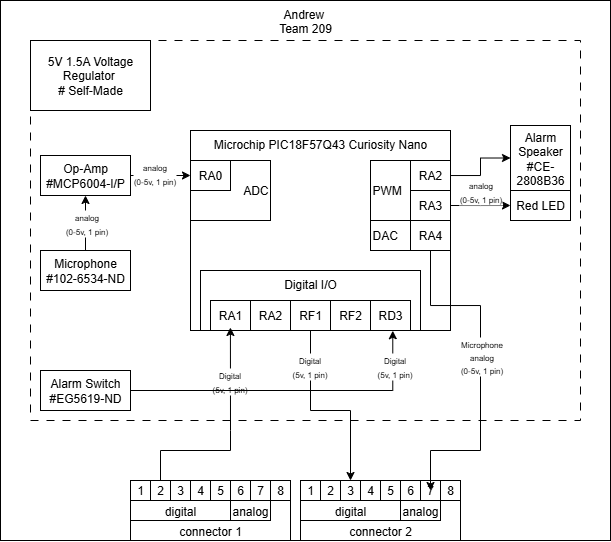

The diagram above was exported from draw.io. Its source (the exported page's mxGraphModel, read from the mxfile embedded in the PNG):
<mxGraphModel dx="968" dy="634" grid="1" gridSize="10" guides="1" tooltips="1" connect="1" arrows="1" fold="1" page="1" pageScale="1" pageWidth="850" pageHeight="1100" math="0" shadow="0">
  <root>
    <mxCell id="0" />
    <mxCell id="1" parent="0" />
    <mxCell id="D2lLtuq2Gtwqt-eQ0SDm-40" value="" style="rounded=0;whiteSpace=wrap;html=1;verticalAlign=top;dashed=1;dashPattern=8 8;movable=1;resizable=1;rotatable=1;deletable=1;editable=1;locked=0;connectable=1;" parent="1" vertex="1">
      <mxGeometry x="160" y="150" width="550" height="380" as="geometry" />
    </mxCell>
    <mxCell id="D2lLtuq2Gtwqt-eQ0SDm-41" value="Microchip PIC18F57Q43 Curiosity Nano" style="rounded=0;whiteSpace=wrap;html=1;verticalAlign=top;fillColor=none;movable=1;resizable=1;rotatable=1;deletable=1;editable=1;locked=0;connectable=1;" parent="1" vertex="1">
      <mxGeometry x="320" y="240" width="260" height="200" as="geometry" />
    </mxCell>
    <mxCell id="D2lLtuq2Gtwqt-eQ0SDm-42" value="" style="group" parent="1" connectable="0" vertex="1">
      <mxGeometry x="330" y="380" width="220" height="60" as="geometry" />
    </mxCell>
    <mxCell id="D2lLtuq2Gtwqt-eQ0SDm-43" value="Digital I/O" style="rounded=0;whiteSpace=wrap;html=1;fillColor=none;verticalAlign=top;" parent="D2lLtuq2Gtwqt-eQ0SDm-42" vertex="1">
      <mxGeometry width="220" height="60" as="geometry" />
    </mxCell>
    <mxCell id="D2lLtuq2Gtwqt-eQ0SDm-44" value="RA1" style="rounded=0;whiteSpace=wrap;html=1;" parent="D2lLtuq2Gtwqt-eQ0SDm-42" vertex="1">
      <mxGeometry x="10" y="30" width="40" height="30" as="geometry" />
    </mxCell>
    <mxCell id="D2lLtuq2Gtwqt-eQ0SDm-45" value="&lt;div&gt;RF1&lt;/div&gt;" style="rounded=0;whiteSpace=wrap;html=1;" parent="D2lLtuq2Gtwqt-eQ0SDm-42" vertex="1">
      <mxGeometry x="90" y="30" width="40" height="30" as="geometry" />
    </mxCell>
    <mxCell id="D2lLtuq2Gtwqt-eQ0SDm-94" value="RA2" style="rounded=0;whiteSpace=wrap;html=1;" parent="D2lLtuq2Gtwqt-eQ0SDm-42" vertex="1">
      <mxGeometry x="50" y="30" width="40" height="30" as="geometry" />
    </mxCell>
    <mxCell id="D2lLtuq2Gtwqt-eQ0SDm-95" value="RF2" style="rounded=0;whiteSpace=wrap;html=1;" parent="D2lLtuq2Gtwqt-eQ0SDm-42" vertex="1">
      <mxGeometry x="130" y="30" width="40" height="30" as="geometry" />
    </mxCell>
    <mxCell id="D2lLtuq2Gtwqt-eQ0SDm-96" value="RD3" style="rounded=0;whiteSpace=wrap;html=1;" parent="D2lLtuq2Gtwqt-eQ0SDm-42" vertex="1">
      <mxGeometry x="170" y="30" width="40" height="30" as="geometry" />
    </mxCell>
    <mxCell id="D2lLtuq2Gtwqt-eQ0SDm-46" value="PWM" style="rounded=0;whiteSpace=wrap;html=1;align=left;" parent="1" vertex="1">
      <mxGeometry x="500" y="270" width="80" height="60" as="geometry" />
    </mxCell>
    <mxCell id="D2lLtuq2Gtwqt-eQ0SDm-47" style="edgeStyle=orthogonalEdgeStyle;rounded=0;orthogonalLoop=1;jettySize=auto;html=1;exitX=1;exitY=0.5;exitDx=0;exitDy=0;entryX=0;entryY=0.5;entryDx=0;entryDy=0;" parent="1" source="D2lLtuq2Gtwqt-eQ0SDm-48" target="D2lLtuq2Gtwqt-eQ0SDm-49" edge="1">
      <mxGeometry relative="1" as="geometry">
        <mxPoint x="594" y="315" as="targetPoint" />
        <Array as="points">
          <mxPoint x="610" y="315" />
          <mxPoint x="610" y="315" />
        </Array>
      </mxGeometry>
    </mxCell>
    <mxCell id="D2lLtuq2Gtwqt-eQ0SDm-48" value="&lt;div&gt;RA3&lt;/div&gt;" style="rounded=0;whiteSpace=wrap;html=1;" parent="1" vertex="1">
      <mxGeometry x="540" y="300" width="40" height="30" as="geometry" />
    </mxCell>
    <mxCell id="D2lLtuq2Gtwqt-eQ0SDm-49" value="&lt;div&gt;Red LED&lt;/div&gt;" style="rounded=0;whiteSpace=wrap;html=1;" parent="1" vertex="1">
      <mxGeometry x="640" y="300" width="60" height="30" as="geometry" />
    </mxCell>
    <mxCell id="D2lLtuq2Gtwqt-eQ0SDm-50" value="" style="group" parent="1" connectable="0" vertex="1">
      <mxGeometry x="260" y="590" width="160" height="60" as="geometry" />
    </mxCell>
    <mxCell id="D2lLtuq2Gtwqt-eQ0SDm-51" value="connector 1" style="rounded=0;whiteSpace=wrap;html=1;verticalAlign=bottom;" parent="D2lLtuq2Gtwqt-eQ0SDm-50" vertex="1">
      <mxGeometry width="160" height="60" as="geometry" />
    </mxCell>
    <mxCell id="D2lLtuq2Gtwqt-eQ0SDm-52" value="digital" style="rounded=0;whiteSpace=wrap;html=1;verticalAlign=bottom;" parent="D2lLtuq2Gtwqt-eQ0SDm-50" vertex="1">
      <mxGeometry y="20" width="100" height="20" as="geometry" />
    </mxCell>
    <mxCell id="D2lLtuq2Gtwqt-eQ0SDm-53" value="analog" style="rounded=0;whiteSpace=wrap;html=1;verticalAlign=bottom;" parent="D2lLtuq2Gtwqt-eQ0SDm-50" vertex="1">
      <mxGeometry x="100" y="20" width="40" height="20" as="geometry" />
    </mxCell>
    <mxCell id="D2lLtuq2Gtwqt-eQ0SDm-54" value="1" style="rounded=0;whiteSpace=wrap;html=1;" parent="D2lLtuq2Gtwqt-eQ0SDm-50" vertex="1">
      <mxGeometry width="20" height="20" as="geometry" />
    </mxCell>
    <mxCell id="D2lLtuq2Gtwqt-eQ0SDm-55" value="2" style="rounded=0;whiteSpace=wrap;html=1;" parent="D2lLtuq2Gtwqt-eQ0SDm-50" vertex="1">
      <mxGeometry x="20" width="20" height="20" as="geometry" />
    </mxCell>
    <mxCell id="D2lLtuq2Gtwqt-eQ0SDm-56" value="3" style="rounded=0;whiteSpace=wrap;html=1;" parent="D2lLtuq2Gtwqt-eQ0SDm-50" vertex="1">
      <mxGeometry x="40" width="20" height="20" as="geometry" />
    </mxCell>
    <mxCell id="D2lLtuq2Gtwqt-eQ0SDm-57" value="4" style="rounded=0;whiteSpace=wrap;html=1;" parent="D2lLtuq2Gtwqt-eQ0SDm-50" vertex="1">
      <mxGeometry x="60" width="20" height="20" as="geometry" />
    </mxCell>
    <mxCell id="D2lLtuq2Gtwqt-eQ0SDm-58" value="5" style="rounded=0;whiteSpace=wrap;html=1;" parent="D2lLtuq2Gtwqt-eQ0SDm-50" vertex="1">
      <mxGeometry x="80" width="20" height="20" as="geometry" />
    </mxCell>
    <mxCell id="D2lLtuq2Gtwqt-eQ0SDm-59" value="6" style="rounded=0;whiteSpace=wrap;html=1;" parent="D2lLtuq2Gtwqt-eQ0SDm-50" vertex="1">
      <mxGeometry x="100" width="20" height="20" as="geometry" />
    </mxCell>
    <mxCell id="D2lLtuq2Gtwqt-eQ0SDm-60" value="7" style="rounded=0;whiteSpace=wrap;html=1;" parent="D2lLtuq2Gtwqt-eQ0SDm-50" vertex="1">
      <mxGeometry x="120" width="20" height="20" as="geometry" />
    </mxCell>
    <mxCell id="D2lLtuq2Gtwqt-eQ0SDm-61" value="8" style="rounded=0;whiteSpace=wrap;html=1;" parent="D2lLtuq2Gtwqt-eQ0SDm-50" vertex="1">
      <mxGeometry x="140" width="20" height="20" as="geometry" />
    </mxCell>
    <mxCell id="D2lLtuq2Gtwqt-eQ0SDm-62" value="" style="group" parent="1" connectable="0" vertex="1">
      <mxGeometry x="430" y="590" width="160" height="60" as="geometry" />
    </mxCell>
    <mxCell id="D2lLtuq2Gtwqt-eQ0SDm-63" value="connector 2" style="rounded=0;whiteSpace=wrap;html=1;verticalAlign=bottom;" parent="D2lLtuq2Gtwqt-eQ0SDm-62" vertex="1">
      <mxGeometry width="160" height="60" as="geometry" />
    </mxCell>
    <mxCell id="D2lLtuq2Gtwqt-eQ0SDm-64" value="digital" style="rounded=0;whiteSpace=wrap;html=1;verticalAlign=bottom;" parent="D2lLtuq2Gtwqt-eQ0SDm-62" vertex="1">
      <mxGeometry y="20" width="100" height="20" as="geometry" />
    </mxCell>
    <mxCell id="D2lLtuq2Gtwqt-eQ0SDm-65" value="analog" style="rounded=0;whiteSpace=wrap;html=1;verticalAlign=bottom;" parent="D2lLtuq2Gtwqt-eQ0SDm-62" vertex="1">
      <mxGeometry x="100" y="20" width="40" height="20" as="geometry" />
    </mxCell>
    <mxCell id="D2lLtuq2Gtwqt-eQ0SDm-66" value="1" style="rounded=0;whiteSpace=wrap;html=1;" parent="D2lLtuq2Gtwqt-eQ0SDm-62" vertex="1">
      <mxGeometry width="20" height="20" as="geometry" />
    </mxCell>
    <mxCell id="D2lLtuq2Gtwqt-eQ0SDm-67" value="2" style="rounded=0;whiteSpace=wrap;html=1;" parent="D2lLtuq2Gtwqt-eQ0SDm-62" vertex="1">
      <mxGeometry x="20" width="20" height="20" as="geometry" />
    </mxCell>
    <mxCell id="D2lLtuq2Gtwqt-eQ0SDm-68" value="3" style="rounded=0;whiteSpace=wrap;html=1;" parent="D2lLtuq2Gtwqt-eQ0SDm-62" vertex="1">
      <mxGeometry x="40" width="20" height="20" as="geometry" />
    </mxCell>
    <mxCell id="D2lLtuq2Gtwqt-eQ0SDm-69" value="4" style="rounded=0;whiteSpace=wrap;html=1;" parent="D2lLtuq2Gtwqt-eQ0SDm-62" vertex="1">
      <mxGeometry x="60" width="20" height="20" as="geometry" />
    </mxCell>
    <mxCell id="D2lLtuq2Gtwqt-eQ0SDm-70" value="5" style="rounded=0;whiteSpace=wrap;html=1;" parent="D2lLtuq2Gtwqt-eQ0SDm-62" vertex="1">
      <mxGeometry x="80" width="20" height="20" as="geometry" />
    </mxCell>
    <mxCell id="D2lLtuq2Gtwqt-eQ0SDm-71" value="6" style="rounded=0;whiteSpace=wrap;html=1;" parent="D2lLtuq2Gtwqt-eQ0SDm-62" vertex="1">
      <mxGeometry x="100" width="20" height="20" as="geometry" />
    </mxCell>
    <mxCell id="D2lLtuq2Gtwqt-eQ0SDm-72" value="7" style="rounded=0;whiteSpace=wrap;html=1;" parent="D2lLtuq2Gtwqt-eQ0SDm-62" vertex="1">
      <mxGeometry x="120" width="20" height="20" as="geometry" />
    </mxCell>
    <mxCell id="D2lLtuq2Gtwqt-eQ0SDm-73" value="8" style="rounded=0;whiteSpace=wrap;html=1;" parent="D2lLtuq2Gtwqt-eQ0SDm-62" vertex="1">
      <mxGeometry x="140" width="20" height="20" as="geometry" />
    </mxCell>
    <mxCell id="D2lLtuq2Gtwqt-eQ0SDm-74" value="" style="edgeStyle=orthogonalEdgeStyle;rounded=0;orthogonalLoop=1;jettySize=auto;html=1;entryX=0;entryY=0.5;entryDx=0;entryDy=0;" parent="1" source="D2lLtuq2Gtwqt-eQ0SDm-75" target="D2lLtuq2Gtwqt-eQ0SDm-76" edge="1">
      <mxGeometry relative="1" as="geometry">
        <mxPoint x="620" y="280" as="targetPoint" />
      </mxGeometry>
    </mxCell>
    <mxCell id="D2lLtuq2Gtwqt-eQ0SDm-115" value="&lt;font style=&quot;font-size: 8px;&quot;&gt;analog&lt;/font&gt;&lt;div&gt;&lt;font style=&quot;font-size: 8px;&quot;&gt;(0-5v, 1 pin)&lt;/font&gt;&lt;/div&gt;" style="edgeLabel;html=1;align=center;verticalAlign=middle;resizable=0;points=[];" parent="D2lLtuq2Gtwqt-eQ0SDm-74" vertex="1" connectable="0">
      <mxGeometry x="-0.0523" y="1" relative="1" as="geometry">
        <mxPoint x="1" y="22" as="offset" />
      </mxGeometry>
    </mxCell>
    <mxCell id="D2lLtuq2Gtwqt-eQ0SDm-75" value="&lt;div&gt;RA2&lt;/div&gt;" style="rounded=0;whiteSpace=wrap;html=1;" parent="1" vertex="1">
      <mxGeometry x="540" y="270" width="40" height="30" as="geometry" />
    </mxCell>
    <mxCell id="D2lLtuq2Gtwqt-eQ0SDm-76" value="&lt;div&gt;Alarm&lt;/div&gt;&lt;div&gt;Speaker&lt;/div&gt;&lt;div&gt;#CE-2808B36&lt;/div&gt;" style="rounded=0;whiteSpace=wrap;html=1;" parent="1" vertex="1">
      <mxGeometry x="640" y="235" width="60" height="65" as="geometry" />
    </mxCell>
    <mxCell id="D2lLtuq2Gtwqt-eQ0SDm-77" value="" style="endArrow=classic;html=1;rounded=0;entryX=0.136;entryY=0.95;entryDx=0;entryDy=0;entryPerimeter=0;" parent="1" target="D2lLtuq2Gtwqt-eQ0SDm-43" edge="1">
      <mxGeometry width="50" height="50" relative="1" as="geometry">
        <mxPoint x="290" y="590" as="sourcePoint" />
        <mxPoint x="470" y="530" as="targetPoint" />
        <Array as="points">
          <mxPoint x="290" y="560" />
          <mxPoint x="360" y="560" />
          <mxPoint x="360" y="540" />
        </Array>
      </mxGeometry>
    </mxCell>
    <mxCell id="D2lLtuq2Gtwqt-eQ0SDm-110" value="&lt;span style=&quot;font-size: 8px;&quot;&gt;Digital&lt;/span&gt;&lt;br&gt;&lt;div&gt;&lt;font style=&quot;font-size: 8px;&quot;&gt;(5v, 1 pin)&lt;/font&gt;&lt;/div&gt;" style="edgeLabel;html=1;align=center;verticalAlign=middle;resizable=0;points=[];" parent="D2lLtuq2Gtwqt-eQ0SDm-77" vertex="1" connectable="0">
      <mxGeometry x="0.5192" y="1" relative="1" as="geometry">
        <mxPoint as="offset" />
      </mxGeometry>
    </mxCell>
    <mxCell id="D2lLtuq2Gtwqt-eQ0SDm-78" value="" style="edgeStyle=orthogonalEdgeStyle;rounded=0;orthogonalLoop=1;jettySize=auto;html=1;" parent="1" source="D2lLtuq2Gtwqt-eQ0SDm-45" target="D2lLtuq2Gtwqt-eQ0SDm-68" edge="1">
      <mxGeometry relative="1" as="geometry">
        <Array as="points">
          <mxPoint x="440" y="520" />
          <mxPoint x="480" y="520" />
        </Array>
      </mxGeometry>
    </mxCell>
    <mxCell id="D2lLtuq2Gtwqt-eQ0SDm-111" value="&lt;span style=&quot;font-size: 8px;&quot;&gt;Digital&lt;/span&gt;&lt;br&gt;&lt;div&gt;&lt;font style=&quot;font-size: 8px;&quot;&gt;(5v, 1 pin)&lt;/font&gt;&lt;/div&gt;" style="edgeLabel;html=1;align=center;verticalAlign=middle;resizable=0;points=[];" parent="D2lLtuq2Gtwqt-eQ0SDm-78" vertex="1" connectable="0">
      <mxGeometry x="-0.627" y="-1" relative="1" as="geometry">
        <mxPoint as="offset" />
      </mxGeometry>
    </mxCell>
    <mxCell id="D2lLtuq2Gtwqt-eQ0SDm-83" value="5V 1.5A Voltage Regulator&amp;nbsp;&lt;div&gt;# Self-Made&lt;/div&gt;" style="rounded=0;whiteSpace=wrap;html=1;" parent="1" vertex="1">
      <mxGeometry x="160" y="150" width="120" height="70" as="geometry" />
    </mxCell>
    <mxCell id="D2lLtuq2Gtwqt-eQ0SDm-84" value="Microphone&lt;div&gt;#102-6534-ND&lt;/div&gt;" style="rounded=0;whiteSpace=wrap;html=1;" parent="1" vertex="1">
      <mxGeometry x="170" y="360" width="90" height="40" as="geometry" />
    </mxCell>
    <mxCell id="D2lLtuq2Gtwqt-eQ0SDm-106" style="edgeStyle=orthogonalEdgeStyle;rounded=0;orthogonalLoop=1;jettySize=auto;html=1;entryX=0;entryY=0.5;entryDx=0;entryDy=0;" parent="1" source="D2lLtuq2Gtwqt-eQ0SDm-85" target="D2lLtuq2Gtwqt-eQ0SDm-101" edge="1">
      <mxGeometry relative="1" as="geometry" />
    </mxCell>
    <mxCell id="D2lLtuq2Gtwqt-eQ0SDm-107" value="&lt;font style=&quot;font-size: 8px;&quot;&gt;analog&lt;/font&gt;&lt;div&gt;&lt;font style=&quot;font-size: 8px;&quot;&gt;(0-5v, 1 pin)&lt;/font&gt;&lt;/div&gt;" style="edgeLabel;html=1;align=center;verticalAlign=middle;resizable=0;points=[];" parent="D2lLtuq2Gtwqt-eQ0SDm-106" vertex="1" connectable="0">
      <mxGeometry x="-0.1991" y="2" relative="1" as="geometry">
        <mxPoint as="offset" />
      </mxGeometry>
    </mxCell>
    <mxCell id="D2lLtuq2Gtwqt-eQ0SDm-85" value="Op-Amp&lt;div&gt;#MCP6004-I/P&lt;/div&gt;" style="rounded=0;whiteSpace=wrap;html=1;" parent="1" vertex="1">
      <mxGeometry x="170" y="265" width="90" height="40" as="geometry" />
    </mxCell>
    <mxCell id="D2lLtuq2Gtwqt-eQ0SDm-86" value="Alarm Switch&lt;div&gt;#EG5619-ND&lt;/div&gt;" style="rounded=0;whiteSpace=wrap;html=1;" parent="1" vertex="1">
      <mxGeometry x="170" y="480" width="90" height="40" as="geometry" />
    </mxCell>
    <mxCell id="D2lLtuq2Gtwqt-eQ0SDm-87" value="DAC" style="rounded=0;whiteSpace=wrap;html=1;align=left;" parent="1" vertex="1">
      <mxGeometry x="500" y="330" width="80" height="30" as="geometry" />
    </mxCell>
    <mxCell id="D2lLtuq2Gtwqt-eQ0SDm-88" value="&lt;div&gt;RA4&lt;/div&gt;" style="rounded=0;whiteSpace=wrap;html=1;" parent="1" vertex="1">
      <mxGeometry x="540" y="330" width="40" height="30" as="geometry" />
    </mxCell>
    <mxCell id="D2lLtuq2Gtwqt-eQ0SDm-89" value="" style="endArrow=classic;html=1;rounded=0;exitX=0.5;exitY=0;exitDx=0;exitDy=0;entryX=0.5;entryY=1;entryDx=0;entryDy=0;" parent="1" source="D2lLtuq2Gtwqt-eQ0SDm-84" target="D2lLtuq2Gtwqt-eQ0SDm-85" edge="1">
      <mxGeometry width="50" height="50" relative="1" as="geometry">
        <mxPoint x="330" y="280" as="sourcePoint" />
        <mxPoint x="220" y="335" as="targetPoint" />
      </mxGeometry>
    </mxCell>
    <mxCell id="D2lLtuq2Gtwqt-eQ0SDm-108" value="&lt;font style=&quot;font-size: 8px;&quot;&gt;analog&lt;/font&gt;&lt;div&gt;&lt;font style=&quot;font-size: 8px;&quot;&gt;(0-5v, 1 pin)&lt;/font&gt;&lt;/div&gt;" style="edgeLabel;html=1;align=center;verticalAlign=middle;resizable=0;points=[];" parent="D2lLtuq2Gtwqt-eQ0SDm-89" vertex="1" connectable="0">
      <mxGeometry x="-0.0317" y="-1" relative="1" as="geometry">
        <mxPoint as="offset" />
      </mxGeometry>
    </mxCell>
    <mxCell id="D2lLtuq2Gtwqt-eQ0SDm-99" style="edgeStyle=orthogonalEdgeStyle;rounded=0;orthogonalLoop=1;jettySize=auto;html=1;entryX=0.5;entryY=0.5;entryDx=0;entryDy=0;entryPerimeter=0;" parent="1" source="D2lLtuq2Gtwqt-eQ0SDm-88" target="D2lLtuq2Gtwqt-eQ0SDm-72" edge="1">
      <mxGeometry relative="1" as="geometry">
        <Array as="points">
          <mxPoint x="610" y="415" />
          <mxPoint x="610" y="560" />
          <mxPoint x="560" y="560" />
        </Array>
      </mxGeometry>
    </mxCell>
    <mxCell id="D2lLtuq2Gtwqt-eQ0SDm-109" value="&lt;div&gt;&lt;font style=&quot;font-size: 8px;&quot;&gt;Microphone&lt;/font&gt;&lt;/div&gt;&lt;font style=&quot;font-size: 8px;&quot;&gt;analog&lt;/font&gt;&lt;div&gt;&lt;font style=&quot;font-size: 8px;&quot;&gt;(0-5v, 1 pin)&lt;/font&gt;&lt;/div&gt;" style="edgeLabel;html=1;align=center;verticalAlign=middle;resizable=0;points=[];" parent="D2lLtuq2Gtwqt-eQ0SDm-99" vertex="1" connectable="0">
      <mxGeometry x="-0.0877" y="1" relative="1" as="geometry">
        <mxPoint as="offset" />
      </mxGeometry>
    </mxCell>
    <mxCell id="D2lLtuq2Gtwqt-eQ0SDm-100" value="ADC" style="rounded=0;whiteSpace=wrap;html=1;align=right;" parent="1" vertex="1">
      <mxGeometry x="320" y="270" width="80" height="60" as="geometry" />
    </mxCell>
    <mxCell id="D2lLtuq2Gtwqt-eQ0SDm-101" value="&lt;div&gt;RA0&lt;/div&gt;" style="rounded=0;whiteSpace=wrap;html=1;" parent="1" vertex="1">
      <mxGeometry x="320" y="270" width="40" height="30" as="geometry" />
    </mxCell>
    <mxCell id="D2lLtuq2Gtwqt-eQ0SDm-121" value="Andrew&amp;nbsp;&lt;div&gt;Team 209&lt;div&gt;&lt;br&gt;&lt;/div&gt;&lt;/div&gt;" style="rounded=0;whiteSpace=wrap;html=1;fillColor=none;movable=1;resizable=1;rotatable=1;deletable=1;editable=1;locked=0;connectable=1;labelPosition=center;verticalLabelPosition=middle;align=center;verticalAlign=top;" parent="1" vertex="1">
      <mxGeometry x="130" y="110" width="610" height="540" as="geometry" />
    </mxCell>
    <mxCell id="D2lLtuq2Gtwqt-eQ0SDm-118" style="edgeStyle=orthogonalEdgeStyle;rounded=0;orthogonalLoop=1;jettySize=auto;html=1;entryX=0.874;entryY=1.004;entryDx=0;entryDy=0;entryPerimeter=0;" parent="1" source="D2lLtuq2Gtwqt-eQ0SDm-86" target="D2lLtuq2Gtwqt-eQ0SDm-43" edge="1">
      <mxGeometry relative="1" as="geometry" />
    </mxCell>
    <mxCell id="D2lLtuq2Gtwqt-eQ0SDm-119" value="&lt;span style=&quot;font-size: 8px;&quot;&gt;Digital&lt;/span&gt;&lt;br&gt;&lt;div&gt;&lt;font style=&quot;font-size: 8px;&quot;&gt;(5v, 1 pin)&lt;/font&gt;&lt;/div&gt;" style="edgeLabel;html=1;align=center;verticalAlign=middle;resizable=0;points=[];" parent="D2lLtuq2Gtwqt-eQ0SDm-118" vertex="1" connectable="0">
      <mxGeometry x="0.7814" y="-1" relative="1" as="geometry">
        <mxPoint as="offset" />
      </mxGeometry>
    </mxCell>
  </root>
</mxGraphModel>